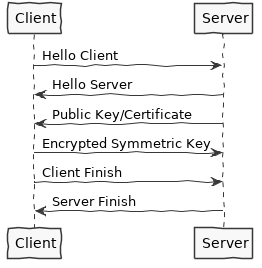

The diagram above was rendered by PlantUML. Its source (embedded in the PNG):
@startuml

skinparam handwritten true
skinparam monochrome true
skinparam backgroundcolor transparent
skinparam shadowing false

Client -> Server : Hello Client

Client <- Server : Hello Server
Client <- Server : Public Key/Certificate

Client -> Server : Encrypted Symmetric Key
Client -> Server : Client Finish

Client <- Server : Server Finish

@enduml